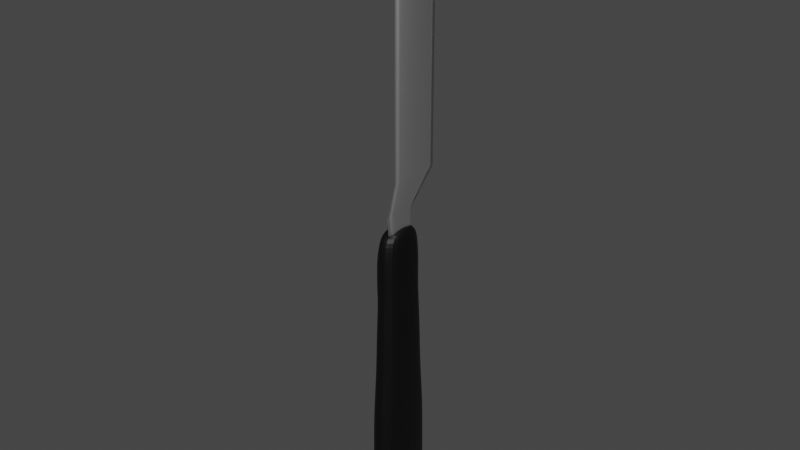 # Source: Spatula.blend  (saved by Blender 3.4.6; exported with 4.5.12 LTS)
import bpy
from mathutils import Matrix  # noqa: F401  (used for matrix-valued properties, if any)

bpy.ops.wm.read_factory_settings(use_empty=True)
scene = bpy.context.scene
scene.name = 'Scene'

# ---- collections
col_collection = bpy.data.collections.new('Collection'); scene.collection.children.link(col_collection)

# ---- materials (node trees are filled in below, after node groups)
mat_material = bpy.data.materials.new('Material')
mat_material.alpha_threshold = 0.0
mat_material.use_transparent_shadow = False
mat_material.roughness = 0.5
mat_material.line_color = (0.0, 0.0, 0.0, 1.0)
mat_material_001 = bpy.data.materials.new('Material.001')
mat_material_001.use_transparent_shadow = False

# ---- material node trees
mat_material.use_nodes = True; mat_material.node_tree.nodes.clear()
_N = mat_material.node_tree.nodes; _L = mat_material.node_tree.links
n0 = _N.new('ShaderNodeOutputMaterial'); n0.name = 'Material Output'; n0.location = (300, 300)
n1 = _N.new('ShaderNodeBsdfPrincipled'); n1.name = 'Principled BSDF'; n1.location = (10, 300)
n1.distribution = 'GGX'
n1.subsurface_method = 'RANDOM_WALK_SKIN'
n1.inputs[0].default_value = (0.0, 0.0, 0.0, 1.0)
n1.inputs[3].default_value = 1.45
n1.inputs[27].default_value = (0.0, 0.0, 0.0, 1.0)
n1.inputs[28].default_value = 1.0
_L.new(n1.outputs[0], n0.inputs[0])
n0.is_active_output = True
mat_material_001.use_nodes = True; mat_material_001.node_tree.nodes.clear()
_N = mat_material_001.node_tree.nodes; _L = mat_material_001.node_tree.links
n0 = _N.new('ShaderNodeBsdfPrincipled'); n0.name = 'Principled BSDF'; n0.location = (10, 300)
n0.distribution = 'GGX'
n0.subsurface_method = 'RANDOM_WALK_SKIN'
n0.inputs[1].default_value = 1.0
n0.inputs[3].default_value = 1.45
n0.inputs[27].default_value = (0.0, 0.0, 0.0, 1.0)
n0.inputs[28].default_value = 1.0
n1 = _N.new('ShaderNodeOutputMaterial'); n1.name = 'Material Output'; n1.location = (300, 300)
_L.new(n0.outputs[0], n1.inputs[0])
n1.is_active_output = True

# ---- world
world_world = bpy.data.worlds.new('World'); scene.world = world_world
world_world.use_nodes = True; world_world.node_tree.nodes.clear()
_N = world_world.node_tree.nodes; _L = world_world.node_tree.links
n0 = _N.new('ShaderNodeOutputWorld'); n0.name = 'World Output'; n0.location = (300, 300)
n1 = _N.new('ShaderNodeBackground'); n1.name = 'Background'; n1.location = (10, 300)
n1.inputs[0].default_value = (0.05088, 0.05088, 0.05088, 1.0)
_L.new(n1.outputs[0], n0.inputs[0])
n0.is_active_output = True
world_world.color = (0.05088, 0.05088, 0.05088)
world_world.use_sun_shadow = False
world_world.sun_shadow_jitter_overblur = 0.0

# ---- meshes
me_cube = bpy.data.meshes.new('Cube')
me_cube.from_pydata([(0.3926, 0.6224, 1.024), (0.138, 0.2189, -1.193), (0.3926, -0.6224, 1.024), (0.138, -0.2189, -1.193), (-0.3926, 0.6224, 1.024), (-0.138, 0.2189, -1.193), (-0.3926, -0.6224, 1.024), (-0.138, -0.2189, -1.193), (0.5036, 0.7985, 0.5225), (0.5564, 0.8822, 0.2154), (0.5733, 0.9091, -0.09177), (0.646, 1.024, -0.3989), (0.6573, 1.042, -0.706), (0.6651, 1.055, -1.013), (-0.6651, -1.055, -1.013), (-0.6573, -1.042, -0.706), (-0.646, -1.024, -0.3989), (-0.5733, -0.9091, -0.09177), (-0.5564, -0.8822, 0.2154), (-0.5036, -0.7985, 0.5225), (0.5036, -0.7985, 0.5225), (0.5564, -0.8822, 0.2154), (0.5733, -0.9091, -0.09177), (0.646, -1.024, -0.3989), (0.6573, -1.042, -0.706), (0.6651, -1.055, -1.013), (-0.5036, 0.7985, 0.5225), (-0.5564, 0.8822, 0.2154), (-0.5733, 0.9091, -0.09177), (-0.646, 1.024, -0.3989), (-0.6573, 1.042, -0.706), (-0.6651, 1.055, -1.013), (-0.5036, -0.7985, 0.6479), (-0.5036, -0.7985, 0.7732), (-0.482, -0.7643, 0.8986), (0.482, 0.7643, 0.8986), (0.5036, 0.7985, 0.7732), (0.5036, 0.7985, 0.6479), (0.482, -0.7643, 0.8986), (0.5036, -0.7985, 0.7732), (0.5036, -0.7985, 0.6479), (-0.482, 0.7643, 0.8986), (-0.5036, 0.7985, 0.7732), (-0.5036, 0.7985, 0.6479), (0.6535, 1.036, -1.044), (0.6142, 0.9739, -1.075), (0.5345, 0.8476, -1.106), (0.4455, 0.7064, -1.137), (0.294, 0.4661, -1.168), (0.6535, -1.036, -1.044), (0.6142, -0.9739, -1.075), (0.5345, -0.8476, -1.106), (0.4455, -0.7064, -1.137), (0.294, -0.4661, -1.168), (-0.6535, 1.036, -1.044), (-0.6142, 0.9739, -1.075), (-0.5345, 0.8476, -1.106), (-0.4455, 0.7064, -1.137), (-0.294, 0.4661, -1.168), (-0.294, -0.4661, -1.168), (-0.4455, -0.7064, -1.137), (-0.5345, -0.8476, -1.106), (-0.6142, -0.9739, -1.075), (-0.6535, -1.036, -1.044), (1.285e-09, 0.2845, -1.193), (1.285e-09, -0.8091, 1.024), (1.285e-09, -0.2845, -1.193), (1.285e-09, 0.8091, 1.024), (1.285e-09, 1.371, -1.013), (1.285e-09, 1.355, -0.706), (1.285e-09, 1.332, -0.3989), (1.285e-09, 1.182, -0.09177), (1.285e-09, 1.147, 0.2154), (1.285e-09, 1.038, 0.5225), (1.285e-09, -1.371, -1.013), (1.285e-09, -1.355, -0.706), (1.285e-09, -1.332, -0.3989), (1.285e-09, -1.182, -0.09177), (1.285e-09, -1.147, 0.2154), (1.285e-09, -1.038, 0.5225), (1.285e-09, 1.038, 0.6479), (1.285e-09, 1.038, 0.7732), (1.285e-09, 0.9935, 0.8986), (1.285e-09, -1.038, 0.6479), (1.285e-09, -1.038, 0.7732), (1.285e-09, -0.9935, 0.8986), (-3.774e-08, -0.606, -1.168), (-3.774e-08, -0.9182, -1.137), (-7.676e-08, -1.102, -1.106), (-7.676e-08, -1.266, -1.075), (-7.676e-08, -1.347, -1.044), (1.285e-09, 0.606, -1.168), (1.285e-09, 0.9182, -1.137), (1.285e-09, 1.102, -1.106), (1.285e-09, 1.266, -1.075), (1.285e-09, 1.347, -1.044), (-0.1421, 0.4956, 0.6716), (-0.1421, 0.4956, 0.5938), (-0.1421, -0.4956, 0.5938), (-0.1421, -0.4956, 0.6716), (-0.1421, -0.4956, 0.7495), (-0.1287, -0.4743, 0.8273), (-0.1287, 0.4743, 0.8273), (-0.1421, 0.4956, 0.7495)], [], [(67, 4, 6, 65), (85, 65, 6, 34), (34, 6, 4, 41), (64, 1, 3, 66), (35, 0, 2, 38), (82, 67, 0, 35), (95, 68, 13, 44), (68, 69, 12, 13), (69, 70, 11, 12), (70, 71, 10, 11), (71, 72, 9, 10), (72, 73, 8, 9), (44, 13, 25, 49), (13, 12, 24, 25), (12, 11, 23, 24), (11, 10, 22, 23), (10, 9, 21, 22), (9, 8, 20, 21), (63, 14, 31, 54), (14, 15, 30, 31), (15, 16, 29, 30), (16, 17, 28, 29), (17, 18, 27, 28), (18, 19, 26, 27), (90, 74, 14, 63), (74, 75, 15, 14), (75, 76, 16, 15), (76, 77, 17, 16), (77, 78, 18, 17), (78, 79, 19, 18), (73, 80, 37, 8), (80, 81, 36, 37), (81, 82, 35, 36), (8, 37, 40, 20), (37, 36, 39, 40), (36, 35, 38, 39), (41, 42, 103, 102), (32, 33, 100, 99), (43, 26, 97, 96), (79, 83, 32, 19), (83, 84, 33, 32), (84, 85, 34, 33), (66, 86, 59, 7), (86, 87, 60, 59), (87, 88, 61, 60), (88, 89, 62, 61), (89, 90, 63, 62), (7, 59, 58, 5), (59, 60, 57, 58), (60, 61, 56, 57), (61, 62, 55, 56), (62, 63, 54, 55), (1, 48, 53, 3), (48, 47, 52, 53), (47, 46, 51, 52), (46, 45, 50, 51), (45, 44, 49, 50), (64, 91, 48, 1), (91, 92, 47, 48), (92, 93, 46, 47), (93, 94, 45, 46), (94, 95, 44, 45), (55, 54, 95, 94), (56, 55, 94, 93), (57, 56, 93, 92), (58, 57, 92, 91), (5, 58, 91, 64), (50, 49, 90, 89), (51, 50, 89, 88), (52, 51, 88, 87), (53, 52, 87, 86), (3, 53, 86, 66), (39, 38, 85, 84), (40, 39, 84, 83), (20, 40, 83, 79), (42, 41, 82, 81), (43, 42, 81, 80), (26, 43, 80, 73), (21, 20, 79, 78), (22, 21, 78, 77), (23, 22, 77, 76), (24, 23, 76, 75), (25, 24, 75, 74), (49, 25, 74, 90), (27, 26, 73, 72), (28, 27, 72, 71), (29, 28, 71, 70), (30, 29, 70, 69), (31, 30, 69, 68), (54, 31, 68, 95), (41, 4, 67, 82), (5, 64, 66, 7), (38, 2, 65, 85), (0, 67, 65, 2), (98, 99, 96, 97), (99, 100, 103, 96), (100, 101, 102, 103), (26, 19, 98, 97), (33, 34, 101, 100), (42, 43, 96, 103), (19, 32, 99, 98), (34, 41, 102, 101)])
_uv = me_cube.uv_layers.new(name='UVMap')
_uv.uv.foreach_set('vector', [0.75, 0.5, 0.875, 0.5, 0.875, 0.75, 0.75, 0.75, 0.6104, 0.875, 0.625, 0.875, 0.625, 1.0, 0.6104, 1.0, 0.6104, 0.0, 0.625, 0.0, 0.625, 0.25, 0.6104, 0.25, 0.25, 0.5, 0.375, 0.5, 0.375, 0.75, 0.25, 0.75, 0.6104, 0.5, 0.625, 0.5, 0.625, 0.75, 0.6104, 0.75, 0.6104, 0.375, 0.625, 0.375, 0.625, 0.5, 0.6104, 0.5, 0.3859, 0.375, 0.3881, 0.375, 0.3881, 0.5, 0.3859, 0.5, 0.3881, 0.375, 0.4238, 0.375, 0.4238, 0.5, 0.3881, 0.5, 0.4238, 0.375, 0.4595, 0.375, 0.4595, 0.5, 0.4238, 0.5, 0.4595, 0.375, 0.4953, 0.375, 0.4953, 0.5, 0.4595, 0.5, 0.4953, 0.375, 0.531, 0.375, 0.531, 0.5, 0.4953, 0.5, 0.531, 0.375, 0.5667, 0.375, 0.5667, 0.5, 0.531, 0.5, 0.3859, 0.5, 0.3881, 0.5, 0.3881, 0.75, 0.3859, 0.75, 0.3881, 0.5, 0.4238, 0.5, 0.4238, 0.75, 0.3881, 0.75, 0.4238, 0.5, 0.4595, 0.5, 0.4595, 0.75, 0.4238, 0.75, 0.4595, 0.5, 0.4953, 0.5, 0.4953, 0.75, 0.4595, 0.75, 0.4953, 0.5, 0.531, 0.5, 0.531, 0.75, 0.4953, 0.75, 0.531, 0.5, 0.5667, 0.5, 0.5667, 0.75, 0.531, 0.75, 0.3859, 0.0, 0.3881, 0.0, 0.3881, 0.25, 0.3859, 0.25, 0.3881, 0.0, 0.4238, 0.0, 0.4238, 0.25, 0.3881, 0.25, 0.4238, 0.0, 0.4595, 0.0, 0.4595, 0.25, 0.4238, 0.25, 0.4595, 0.0, 0.4953, 0.0, 0.4953, 0.25, 0.4595, 0.25, 0.4953, 0.0, 0.531, 0.0, 0.531, 0.25, 0.4953, 0.25, 0.531, 0.0, 0.5667, 0.0, 0.5667, 0.25, 0.531, 0.25, 0.3859, 0.875, 0.3881, 0.875, 0.3881, 1.0, 0.3859, 1.0, 0.3881, 0.875, 0.4238, 0.875, 0.4238, 1.0, 0.3881, 1.0, 0.4238, 0.875, 0.4595, 0.875, 0.4595, 1.0, 0.4238, 1.0, 0.4595, 0.875, 0.4953, 0.875, 0.4953, 1.0, 0.4595, 1.0, 0.4953, 0.875, 0.531, 0.875, 0.531, 1.0, 0.4953, 1.0, 0.531, 0.875, 0.5667, 0.875, 0.5667, 1.0, 0.531, 1.0, 0.5667, 0.375, 0.5813, 0.375, 0.5813, 0.5, 0.5667, 0.5, 0.5813, 0.375, 0.5958, 0.375, 0.5958, 0.5, 0.5813, 0.5, 0.5958, 0.375, 0.6104, 0.375, 0.6104, 0.5, 0.5958, 0.5, 0.5667, 0.5, 0.5813, 0.5, 0.5813, 0.75, 0.5667, 0.75, 0.5813, 0.5, 0.5958, 0.5, 0.5958, 0.75, 0.5813, 0.75, 0.5958, 0.5, 0.6104, 0.5, 0.6104, 0.75, 0.5958, 0.75, 0.6104, 0.25, 0.5958, 0.25, 0.5958, 0.25, 0.6104, 0.25, 0.5813, 1.0, 0.5958, 1.0, 0.5958, 1.0, 0.5813, 1.0, 0.5813, 0.25, 0.5667, 0.25, 0.5667, 0.25, 0.5813, 0.25, 0.5667, 0.875, 0.5813, 0.875, 0.5813, 1.0, 0.5667, 1.0, 0.5813, 0.875, 0.5958, 0.875, 0.5958, 1.0, 0.5813, 1.0, 0.5958, 0.875, 0.6104, 0.875, 0.6104, 1.0, 0.5958, 1.0, 0.375, 0.875, 0.3772, 0.875, 0.3772, 1.0, 0.375, 1.0, 0.3772, 0.875, 0.3794, 0.875, 0.3794, 1.0, 0.3772, 1.0, 0.3794, 0.875, 0.3816, 0.875, 0.3816, 1.0, 0.3794, 1.0, 0.3816, 0.875, 0.3837, 0.875, 0.3837, 1.0, 0.3816, 1.0, 0.3837, 0.875, 0.3859, 0.875, 0.3859, 1.0, 0.3837, 1.0, 0.375, 0.0, 0.3772, 0.0, 0.3772, 0.25, 0.375, 0.25, 0.3772, 0.0, 0.3794, 0.0, 0.3794, 0.25, 0.3772, 0.25, 0.3794, 0.0, 0.3816, 0.0, 0.3816, 0.25, 0.3794, 0.25, 0.3816, 0.0, 0.3837, 0.0, 0.3837, 0.25, 0.3816, 0.25, 0.3837, 0.0, 0.3859, 0.0, 0.3859, 0.25, 0.3837, 0.25, 0.375, 0.5, 0.3772, 0.5, 0.3772, 0.75, 0.375, 0.75, 0.3772, 0.5, 0.3794, 0.5, 0.3794, 0.75, 0.3772, 0.75, 0.3794, 0.5, 0.3816, 0.5, 0.3816, 0.75, 0.3794, 0.75, 0.3816, 0.5, 0.3837, 0.5, 0.3837, 0.75, 0.3816, 0.75, 0.3837, 0.5, 0.3859, 0.5, 0.3859, 0.75, 0.3837, 0.75, 0.375, 0.375, 0.3772, 0.375, 0.3772, 0.5, 0.375, 0.5, 0.3772, 0.375, 0.3794, 0.375, 0.3794, 0.5, 0.3772, 0.5, 0.3794, 0.375, 0.3816, 0.375, 0.3816, 0.5, 0.3794, 0.5, 0.3816, 0.375, 0.3837, 0.375, 0.3837, 0.5, 0.3816, 0.5, 0.3837, 0.375, 0.3859, 0.375, 0.3859, 0.5, 0.3837, 0.5, 0.3837, 0.25, 0.3859, 0.25, 0.3859, 0.375, 0.3837, 0.375, 0.3816, 0.25, 0.3837, 0.25, 0.3837, 0.375, 0.3816, 0.375, 0.3794, 0.25, 0.3816, 0.25, 0.3816, 0.375, 0.3794, 0.375, 0.3772, 0.25, 0.3794, 0.25, 0.3794, 0.375, 0.3772, 0.375, 0.375, 0.25, 0.3772, 0.25, 0.3772, 0.375, 0.375, 0.375, 0.3837, 0.75, 0.3859, 0.75, 0.3859, 0.875, 0.3837, 0.875, 0.3816, 0.75, 0.3837, 0.75, 0.3837, 0.875, 0.3816, 0.875, 0.3794, 0.75, 0.3816, 0.75, 0.3816, 0.875, 0.3794, 0.875, 0.3772, 0.75, 0.3794, 0.75, 0.3794, 0.875, 0.3772, 0.875, 0.375, 0.75, 0.3772, 0.75, 0.3772, 0.875, 0.375, 0.875, 0.5958, 0.75, 0.6104, 0.75, 0.6104, 0.875, 0.5958, 0.875, 0.5813, 0.75, 0.5958, 0.75, 0.5958, 0.875, 0.5813, 0.875, 0.5667, 0.75, 0.5813, 0.75, 0.5813, 0.875, 0.5667, 0.875, 0.5958, 0.25, 0.6104, 0.25, 0.6104, 0.375, 0.5958, 0.375, 0.5813, 0.25, 0.5958, 0.25, 0.5958, 0.375, 0.5813, 0.375, 0.5667, 0.25, 0.5813, 0.25, 0.5813, 0.375, 0.5667, 0.375, 0.531, 0.75, 0.5667, 0.75, 0.5667, 0.875, 0.531, 0.875, 0.4953, 0.75, 0.531, 0.75, 0.531, 0.875, 0.4953, 0.875, 0.4595, 0.75, 0.4953, 0.75, 0.4953, 0.875, 0.4595, 0.875, 0.4238, 0.75, 0.4595, 0.75, 0.4595, 0.875, 0.4238, 0.875, 0.3881, 0.75, 0.4238, 0.75, 0.4238, 0.875, 0.3881, 0.875, 0.3859, 0.75, 0.3881, 0.75, 0.3881, 0.875, 0.3859, 0.875, 0.531, 0.25, 0.5667, 0.25, 0.5667, 0.375, 0.531, 0.375, 0.4953, 0.25, 0.531, 0.25, 0.531, 0.375, 0.4953, 0.375, 0.4595, 0.25, 0.4953, 0.25, 0.4953, 0.375, 0.4595, 0.375, 0.4238, 0.25, 0.4595, 0.25, 0.4595, 0.375, 0.4238, 0.375, 0.3881, 0.25, 0.4238, 0.25, 0.4238, 0.375, 0.3881, 0.375, 0.3859, 0.25, 0.3881, 0.25, 0.3881, 0.375, 0.3859, 0.375, 0.6104, 0.25, 0.625, 0.25, 0.625, 0.375, 0.6104, 0.375, 0.125, 0.5, 0.25, 0.5, 0.25, 0.75, 0.125, 0.75, 0.6104, 0.75, 0.625, 0.75, 0.625, 0.875, 0.6104, 0.875, 0.625, 0.5, 0.75, 0.5, 0.75, 0.75, 0.625, 0.75, 0.5667, 0.0, 0.5813, 0.0, 0.5813, 0.25, 0.5667, 0.25, 0.5813, 0.0, 0.5958, 0.0, 0.5958, 0.25, 0.5813, 0.25, 0.5958, 0.0, 0.6104, 0.0, 0.6104, 0.25, 0.5958, 0.25, 0.5667, 0.25, 0.5667, 0.0, 0.5667, 0.0, 0.5667, 0.25, 0.5958, 1.0, 0.6104, 1.0, 0.6104, 1.0, 0.5958, 1.0, 0.5958, 0.25, 0.5813, 0.25, 0.5813, 0.25, 0.5958, 0.25, 0.5667, 1.0, 0.5813, 1.0, 0.5813, 1.0, 0.5667, 1.0, 0.6104, 0.0, 0.6104, 0.25, 0.6104, 0.25, 0.6104, 0.0])
me_cube.materials.append(mat_material)
me_cube.use_mirror_vertex_groups = False
me_cube.update()
me_cube_001 = bpy.data.meshes.new('Cube.001')
me_cube_001.from_pydata([(0.06562, -0.4558, -1.034), (0.7313, -0.2208, 0.9446), (0.06562, 0.4558, -1.034), (0.7313, 0.2208, 0.9446), (0.2019, -0.4558, -1.034), (0.7973, -0.2208, 0.9446), (0.2019, 0.4558, -1.034), (0.7973, 0.2208, 0.9446), (0.6477, -0.7795, -0.6465), (0.6477, 0.7795, -0.6465), (0.8808, 0.7795, -0.6465), (0.8808, -0.7795, -0.6465), (0.05886, 0.501, -0.9113), (0.2087, 0.501, -0.9113), (0.2087, -0.501, -0.9113), (0.05886, -0.501, -0.9113), (0.6477, -0.7795, 0.7712), (0.6477, 0.7795, 0.7712), (0.8808, 0.7795, 0.7712), (0.8808, -0.7795, 0.7712), (0.6575, -0.714, 0.8572), (0.6575, 0.7359, 0.8572), (0.8743, 0.7359, 0.8572), (0.8743, -0.714, 0.8572), (0.6747, -0.5994, 0.9013), (0.6747, 0.5994, 0.9013), (0.8539, 0.5994, 0.9013), (0.8539, -0.5994, 0.9013), (0.6477, 0.7795, 0.8073), (0.8743, 0.7359, 0.8101), (0.8808, -0.7795, 0.8073), (0.6477, -0.7795, 0.8073), (0.05353, 0.6502, -1.07), (0.7833, 0.3155, 0.9659), (0.05353, -0.6482, -1.07), (0.7833, -0.3135, 0.9659), (0.7833, -1.109, -0.6714), (0.7833, 1.111, -0.6714), (0.05353, 0.7146, -0.9438), (0.05353, -0.7126, -0.9438), (0.7833, -1.109, 0.7874), (0.7833, 1.111, 0.7874), (0.7852, -1.016, 0.8759), (0.7852, 1.049, 0.8759), (0.7833, -0.8526, 0.9213), (0.7833, 0.8546, 0.9213), (0.7796, 1.08, 0.826), (0.7833, -1.109, 0.8246), (0.09969, 0.5083, -1.052), (0.7478, -0.2463, 0.9553), (0.706, -0.8693, -0.6589), (0.09631, -0.5587, -0.9276), (0.706, -0.8693, 0.7793), (0.7117, -0.7963, 0.8665), (0.7195, -0.6684, 0.9113), (0.706, -0.8693, 0.8159), (0.7478, 0.2463, 0.9553), (0.09969, -0.5083, -1.052), (0.706, 0.8693, -0.6589), (0.09631, 0.5587, -0.9276), (0.706, 0.8693, 0.7793), (0.7117, 0.8206, 0.8665), (0.7315, 0.7747, 0.9113), (0.7044, 0.8559, 0.8167), (0.7808, 0.2463, 0.9553), (0.1678, -0.5083, -1.052), (0.8225, 0.8693, -0.6589), (0.1712, 0.5587, -0.9276), (0.8225, 0.8693, 0.7793), (0.8201, 0.8206, 0.8665), (0.8352, 0.7747, 0.9113), (0.8176, 0.8341, 0.8181), (0.1678, 0.5083, -1.052), (0.7808, -0.2463, 0.9553), (0.8225, -0.8693, -0.6589), (0.1712, -0.5587, -0.9276), (0.8225, -0.8693, 0.7793), (0.8479, -0.9207, 0.8665), (0.8352, -0.7727, 0.9113), (0.8225, -0.8693, 0.8159)], [], [(24, 1, 3, 25), (70, 64, 7, 26), (26, 7, 5, 27), (54, 49, 1, 24), (72, 6, 4, 65), (56, 3, 1, 49), (51, 50, 8, 15), (13, 10, 11, 14), (67, 66, 10, 13), (15, 8, 9, 12), (0, 15, 12, 2), (72, 67, 13, 6), (6, 13, 14, 4), (57, 51, 15, 0), (50, 52, 16, 8), (10, 18, 19, 11), (66, 68, 18, 10), (8, 16, 17, 9), (55, 53, 20, 31), (29, 22, 23, 30), (71, 69, 22, 29), (31, 20, 21, 28), (53, 54, 24, 20), (22, 26, 27, 23), (69, 70, 26, 22), (20, 24, 25, 21), (16, 31, 28, 17), (68, 71, 29, 18), (18, 29, 30, 19), (52, 55, 31, 16), (76, 79, 47, 40), (60, 63, 46, 41), (61, 62, 45, 43), (77, 78, 44, 42), (63, 61, 43, 46), (79, 77, 42, 47), (58, 60, 41, 37), (74, 76, 40, 36), (65, 75, 39, 34), (48, 59, 38, 32), (59, 58, 37, 38), (75, 74, 36, 39), (64, 33, 35, 73), (48, 32, 34, 57), (78, 73, 35, 44), (62, 56, 33, 45), (25, 3, 56, 62), (2, 48, 57, 0), (12, 9, 58, 59), (2, 12, 59, 48), (9, 17, 60, 58), (28, 21, 61, 63), (21, 25, 62, 61), (17, 28, 63, 60), (40, 47, 55, 52), (42, 44, 54, 53), (47, 42, 53, 55), (36, 40, 52, 50), (34, 39, 51, 57), (39, 36, 50, 51), (33, 56, 49, 35), (44, 35, 49, 54), (27, 5, 73, 78), (7, 64, 73, 5), (14, 11, 74, 75), (4, 14, 75, 65), (11, 19, 76, 74), (30, 23, 77, 79), (23, 27, 78, 77), (19, 30, 79, 76), (41, 46, 71, 68), (43, 45, 70, 69), (46, 43, 69, 71), (37, 41, 68, 66), (32, 38, 67, 72), (38, 37, 66, 67), (32, 72, 65, 34), (45, 33, 64, 70)])
me_cube_001.polygons.foreach_set('use_smooth', [True] * 78)
_uv = me_cube_001.uv_layers.new(name='UVMap')
_uv.uv.foreach_set('vector', [0.6195, 0.0, 0.625, 0.0, 0.625, 0.25, 0.6195, 0.25, 0.6195, 0.4375, 0.625, 0.4375, 0.625, 0.5, 0.6195, 0.5, 0.6195, 0.5, 0.625, 0.5, 0.625, 0.75, 0.6195, 0.75, 0.6195, 0.9375, 0.625, 0.9375, 0.625, 1.0, 0.6195, 1.0, 0.3125, 0.5, 0.375, 0.5, 0.375, 0.75, 0.3125, 0.75, 0.8125, 0.5, 0.875, 0.5, 0.875, 0.75, 0.8125, 0.75, 0.3901, 0.9375, 0.4227, 0.9375, 0.4227, 1.0, 0.3901, 1.0, 0.3901, 0.5, 0.4227, 0.5, 0.4227, 0.75, 0.3901, 0.75, 0.3901, 0.4375, 0.4227, 0.4375, 0.4227, 0.5, 0.3901, 0.5, 0.3901, 0.0, 0.4227, 0.0, 0.4227, 0.25, 0.3901, 0.25, 0.375, 0.0, 0.3901, 0.0, 0.3901, 0.25, 0.375, 0.25, 0.375, 0.4375, 0.3901, 0.4375, 0.3901, 0.5, 0.375, 0.5, 0.375, 0.5, 0.3901, 0.5, 0.3901, 0.75, 0.375, 0.75, 0.375, 0.9375, 0.3901, 0.9375, 0.3901, 1.0, 0.375, 1.0, 0.4227, 0.9375, 0.6029, 0.9375, 0.6029, 1.0, 0.4227, 1.0, 0.4227, 0.5, 0.6029, 0.5, 0.6029, 0.75, 0.4227, 0.75, 0.4227, 0.4375, 0.6029, 0.4375, 0.6029, 0.5, 0.4227, 0.5, 0.4227, 0.0, 0.6029, 0.0, 0.6029, 0.25, 0.4227, 0.25, 0.6075, 0.9375, 0.614, 0.9375, 0.614, 1.0, 0.6075, 1.0, 0.6075, 0.5, 0.614, 0.5, 0.614, 0.75, 0.6075, 0.75, 0.6075, 0.4375, 0.614, 0.4375, 0.614, 0.5, 0.6075, 0.5, 0.6075, 0.0, 0.614, 0.0, 0.614, 0.25, 0.6075, 0.25, 0.614, 0.9375, 0.6195, 0.9375, 0.6195, 1.0, 0.614, 1.0, 0.614, 0.5, 0.6195, 0.5, 0.6195, 0.75, 0.614, 0.75, 0.614, 0.4375, 0.6195, 0.4375, 0.6195, 0.5, 0.614, 0.5, 0.614, 0.0, 0.6195, 0.0, 0.6195, 0.25, 0.614, 0.25, 0.6029, 0.0, 0.6075, 0.0, 0.6075, 0.25, 0.6029, 0.25, 0.6029, 0.4375, 0.6075, 0.4375, 0.6075, 0.5, 0.6029, 0.5, 0.6029, 0.5, 0.6075, 0.5, 0.6075, 0.75, 0.6029, 0.75, 0.6029, 0.9375, 0.6075, 0.9375, 0.6075, 1.0, 0.6029, 1.0, 0.6029, 0.8125, 0.6075, 0.8125, 0.6075, 0.875, 0.6029, 0.875, 0.6029, 0.3125, 0.6075, 0.3125, 0.6075, 0.375, 0.6029, 0.375, 0.614, 0.3125, 0.6195, 0.3125, 0.6195, 0.375, 0.614, 0.375, 0.614, 0.8125, 0.6195, 0.8125, 0.6195, 0.875, 0.614, 0.875, 0.6075, 0.3125, 0.614, 0.3125, 0.614, 0.375, 0.6075, 0.375, 0.6075, 0.8125, 0.614, 0.8125, 0.614, 0.875, 0.6075, 0.875, 0.4227, 0.3125, 0.6029, 0.3125, 0.6029, 0.375, 0.4227, 0.375, 0.4227, 0.8125, 0.6029, 0.8125, 0.6029, 0.875, 0.4227, 0.875, 0.375, 0.8125, 0.3901, 0.8125, 0.3901, 0.875, 0.375, 0.875, 0.375, 0.3125, 0.3901, 0.3125, 0.3901, 0.375, 0.375, 0.375, 0.3901, 0.3125, 0.4227, 0.3125, 0.4227, 0.375, 0.3901, 0.375, 0.3901, 0.8125, 0.4227, 0.8125, 0.4227, 0.875, 0.3901, 0.875, 0.6875, 0.5, 0.75, 0.5, 0.75, 0.75, 0.6875, 0.75, 0.1875, 0.5, 0.25, 0.5, 0.25, 0.75, 0.1875, 0.75, 0.6195, 0.8125, 0.625, 0.8125, 0.625, 0.875, 0.6195, 0.875, 0.6195, 0.3125, 0.625, 0.3125, 0.625, 0.375, 0.6195, 0.375, 0.6195, 0.25, 0.625, 0.25, 0.625, 0.3125, 0.6195, 0.3125, 0.125, 0.5, 0.1875, 0.5, 0.1875, 0.75, 0.125, 0.75, 0.3901, 0.25, 0.4227, 0.25, 0.4227, 0.3125, 0.3901, 0.3125, 0.375, 0.25, 0.3901, 0.25, 0.3901, 0.3125, 0.375, 0.3125, 0.4227, 0.25, 0.6029, 0.25, 0.6029, 0.3125, 0.4227, 0.3125, 0.6075, 0.25, 0.614, 0.25, 0.614, 0.3125, 0.6075, 0.3125, 0.614, 0.25, 0.6195, 0.25, 0.6195, 0.3125, 0.614, 0.3125, 0.6029, 0.25, 0.6075, 0.25, 0.6075, 0.3125, 0.6029, 0.3125, 0.6029, 0.875, 0.6075, 0.875, 0.6075, 0.9375, 0.6029, 0.9375, 0.614, 0.875, 0.6195, 0.875, 0.6195, 0.9375, 0.614, 0.9375, 0.6075, 0.875, 0.614, 0.875, 0.614, 0.9375, 0.6075, 0.9375, 0.4227, 0.875, 0.6029, 0.875, 0.6029, 0.9375, 0.4227, 0.9375, 0.375, 0.875, 0.3901, 0.875, 0.3901, 0.9375, 0.375, 0.9375, 0.3901, 0.875, 0.4227, 0.875, 0.4227, 0.9375, 0.3901, 0.9375, 0.75, 0.5, 0.8125, 0.5, 0.8125, 0.75, 0.75, 0.75, 0.6195, 0.875, 0.625, 0.875, 0.625, 0.9375, 0.6195, 0.9375, 0.6195, 0.75, 0.625, 0.75, 0.625, 0.8125, 0.6195, 0.8125, 0.625, 0.5, 0.6875, 0.5, 0.6875, 0.75, 0.625, 0.75, 0.3901, 0.75, 0.4227, 0.75, 0.4227, 0.8125, 0.3901, 0.8125, 0.375, 0.75, 0.3901, 0.75, 0.3901, 0.8125, 0.375, 0.8125, 0.4227, 0.75, 0.6029, 0.75, 0.6029, 0.8125, 0.4227, 0.8125, 0.6075, 0.75, 0.614, 0.75, 0.614, 0.8125, 0.6075, 0.8125, 0.614, 0.75, 0.6195, 0.75, 0.6195, 0.8125, 0.614, 0.8125, 0.6029, 0.75, 0.6075, 0.75, 0.6075, 0.8125, 0.6029, 0.8125, 0.6029, 0.375, 0.6075, 0.375, 0.6075, 0.4375, 0.6029, 0.4375, 0.614, 0.375, 0.6195, 0.375, 0.6195, 0.4375, 0.614, 0.4375, 0.6075, 0.375, 0.614, 0.375, 0.614, 0.4375, 0.6075, 0.4375, 0.4227, 0.375, 0.6029, 0.375, 0.6029, 0.4375, 0.4227, 0.4375, 0.375, 0.375, 0.3901, 0.375, 0.3901, 0.4375, 0.375, 0.4375, 0.3901, 0.375, 0.4227, 0.375, 0.4227, 0.4375, 0.3901, 0.4375, 0.25, 0.5, 0.3125, 0.5, 0.3125, 0.75, 0.25, 0.75, 0.6195, 0.375, 0.625, 0.375, 0.625, 0.4375, 0.6195, 0.4375])
me_cube_001.materials.append(mat_material_001)
me_cube_001.update()

# ---- objects
ob_cube = bpy.data.objects.new('Cube', me_cube)
ob_empty = bpy.data.objects.new('Empty', None)
ob_cube_001 = bpy.data.objects.new('Cube.001', me_cube_001)

# ---- transforms, parenting, visibility, modifiers, constraints
ob_cube.location = (0.0, 0.0, -1.142)
ob_cube.scale = (0.1992, 0.1992, 1.111)
ob_cube.lock_rotations_4d = False
ob_cube.empty_display_type = 'ARROWS'
ob_cube.lineart.crease_threshold = 0.0
_m = ob_cube.modifiers.new('Subdivision', 'SUBSURF')
_m.levels = 4
ob_empty.location = (0.0, 0.0, 0.0)
ob_empty.rotation_euler = (1.57, 0.006691, 1.587)
ob_empty.empty_display_type = 'IMAGE'
ob_empty.empty_display_size = 5.0
ob_cube_001.location = (0.0, 0.0, 1.284)
ob_cube_001.scale = (0.1874, 0.1874, 1.244)

# ---- collection membership
col_collection.objects.link(ob_cube)
col_collection.objects.link(ob_empty)
col_collection.objects.link(ob_cube_001)

# ---- scene / render settings (as saved in the file)
scene.frame_start = 1; scene.frame_end = 250; scene.frame_set(1)
scene.render.engine = 'BLENDER_EEVEE_NEXT'
scene.cycles.sampling_pattern = 'TABULATED_SOBOL'
scene.cycles.use_light_tree = False
scene.view_settings.view_transform = 'Filmic'
bpy.context.view_layer.update()

# ---- added for rendering (the .blend has no active camera and no usable light): camera, sun
cam_auto = bpy.data.cameras.new('AutoCamera')
cam_auto.lens = 50.0
cam_auto.sensor_width = 36.0
cam_auto.clip_end = 1000.0
ob_auto_camera = bpy.data.objects.new('AutoCamera', cam_auto)
scene.collection.objects.link(ob_auto_camera)
ob_auto_camera.location = (4.63439, -5.54172, 3.70414)
ob_auto_camera.rotation_euler = (1.09748, -7.21219e-08, 0.694738)
scene.camera = ob_auto_camera
light_auto_sun = bpy.data.lights.new('AutoSun', 'SUN')
light_auto_sun.energy = 3.0
light_auto_sun.angle = 0.0523599
ob_auto_sun = bpy.data.objects.new('AutoSun', light_auto_sun)
scene.collection.objects.link(ob_auto_sun)
ob_auto_sun.rotation_euler = (0.872665, 0.174533, 0.523599)
bpy.context.view_layer.update()
